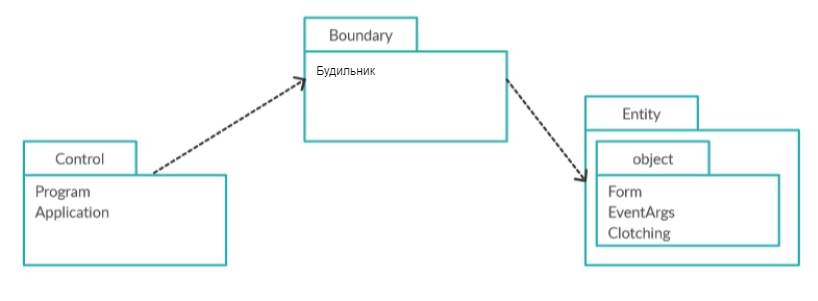

The diagram above was exported from draw.io. Its source (the exported page's mxGraphModel, read from the mxfile embedded in the PNG):
<mxGraphModel dx="868" dy="460" grid="1" gridSize="10" guides="1" tooltips="1" connect="1" arrows="1" fold="1" page="1" pageScale="1" pageWidth="827" pageHeight="1169" math="0" shadow="0">
  <root>
    <mxCell id="0" />
    <mxCell id="1" parent="0" />
    <mxCell id="9G-mI-rPm-sleEd2Be7z-1" value="" style="shape=image;verticalLabelPosition=bottom;labelBackgroundColor=#ffffff;verticalAlign=top;aspect=fixed;imageAspect=0;image=https://github.com/AlexanderWoropai/LT/raw/LR4/packages-diagram.jpg;" vertex="1" parent="1">
      <mxGeometry x="20" y="60" width="816.76" height="300" as="geometry" />
    </mxCell>
    <mxCell id="9G-mI-rPm-sleEd2Be7z-2" value="" style="rounded=0;whiteSpace=wrap;html=1;strokeColor=none;" vertex="1" parent="1">
      <mxGeometry x="330" y="120" width="90" height="40" as="geometry" />
    </mxCell>
    <mxCell id="9G-mI-rPm-sleEd2Be7z-3" value="Будильник" style="text;html=1;align=center;verticalAlign=middle;resizable=0;points=[];autosize=1;" vertex="1" parent="1">
      <mxGeometry x="330" y="120" width="70" height="20" as="geometry" />
    </mxCell>
  </root>
</mxGraphModel>